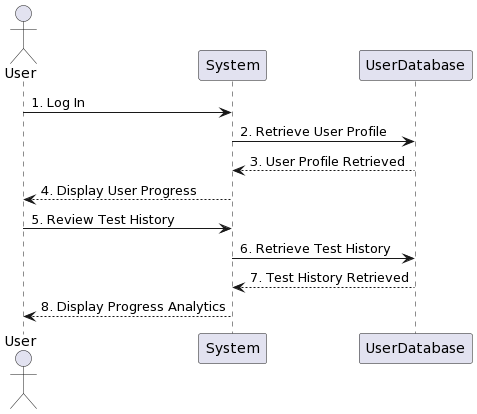

The diagram above was rendered by PlantUML. Its source (embedded in the PNG):
@startuml
actor User
participant "System" as Sys
participant UserDatabase as DB

User -> Sys: 1. Log In
Sys -> DB: 2. Retrieve User Profile
DB --> Sys: 3. User Profile Retrieved
Sys --> User: 4. Display User Progress
User -> Sys: 5. Review Test History
Sys -> DB: 6. Retrieve Test History
DB --> Sys: 7. Test History Retrieved
Sys --> User: 8. Display Progress Analytics
@enduml